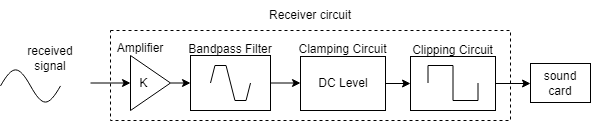

The diagram above was exported from draw.io. Its source (the exported page's mxGraphModel, read from the mxfile embedded in the PNG):
<mxGraphModel dx="723" dy="354" grid="1" gridSize="10" guides="1" tooltips="1" connect="1" arrows="1" fold="1" page="1" pageScale="1" pageWidth="850" pageHeight="1100" math="0" shadow="0">
  <root>
    <mxCell id="0" />
    <mxCell id="1" parent="0" />
    <mxCell id="xChIheq6uKJdcefOQt1c-15" value="" style="rounded=0;whiteSpace=wrap;html=1;dashed=1;" vertex="1" parent="1">
      <mxGeometry x="260" y="170" width="400" height="90" as="geometry" />
    </mxCell>
    <mxCell id="xChIheq6uKJdcefOQt1c-16" style="edgeStyle=orthogonalEdgeStyle;rounded=0;orthogonalLoop=1;jettySize=auto;html=1;exitX=1;exitY=0.5;exitDx=0;exitDy=0;entryX=0;entryY=0.5;entryDx=0;entryDy=0;" edge="1" parent="1" source="xChIheq6uKJdcefOQt1c-17" target="xChIheq6uKJdcefOQt1c-18">
      <mxGeometry relative="1" as="geometry" />
    </mxCell>
    <mxCell id="xChIheq6uKJdcefOQt1c-17" value="K&amp;nbsp; &amp;nbsp;&amp;nbsp;" style="triangle;whiteSpace=wrap;html=1;" vertex="1" parent="1">
      <mxGeometry x="280" y="195" width="40" height="55" as="geometry" />
    </mxCell>
    <mxCell id="xChIheq6uKJdcefOQt1c-36" style="edgeStyle=orthogonalEdgeStyle;rounded=0;orthogonalLoop=1;jettySize=auto;html=1;exitX=1;exitY=0.5;exitDx=0;exitDy=0;entryX=0;entryY=0.5;entryDx=0;entryDy=0;" edge="1" parent="1" source="xChIheq6uKJdcefOQt1c-18" target="xChIheq6uKJdcefOQt1c-28">
      <mxGeometry relative="1" as="geometry" />
    </mxCell>
    <mxCell id="xChIheq6uKJdcefOQt1c-18" value="" style="rounded=0;whiteSpace=wrap;html=1;" vertex="1" parent="1">
      <mxGeometry x="340" y="195" width="80" height="55" as="geometry" />
    </mxCell>
    <mxCell id="xChIheq6uKJdcefOQt1c-19" value="" style="pointerEvents=1;verticalLabelPosition=bottom;shadow=0;dashed=0;align=center;html=1;verticalAlign=top;shape=mxgraph.electrical.waveforms.slow_square_wave;" vertex="1" parent="1">
      <mxGeometry x="360" y="205" width="40" height="35" as="geometry" />
    </mxCell>
    <mxCell id="xChIheq6uKJdcefOQt1c-20" value="" style="pointerEvents=1;verticalLabelPosition=bottom;shadow=0;dashed=0;align=center;html=1;verticalAlign=top;shape=mxgraph.electrical.waveforms.sine_wave;" vertex="1" parent="1">
      <mxGeometry x="150" y="204" width="60" height="43" as="geometry" />
    </mxCell>
    <mxCell id="xChIheq6uKJdcefOQt1c-21" style="edgeStyle=orthogonalEdgeStyle;rounded=0;orthogonalLoop=1;jettySize=auto;html=1;exitX=1;exitY=0.5;exitDx=0;exitDy=0;entryX=0;entryY=0.5;entryDx=0;entryDy=0;" edge="1" parent="1" target="xChIheq6uKJdcefOQt1c-17">
      <mxGeometry relative="1" as="geometry">
        <mxPoint x="240" y="222.5" as="sourcePoint" />
      </mxGeometry>
    </mxCell>
    <mxCell id="xChIheq6uKJdcefOQt1c-22" value="received signal" style="text;html=1;strokeColor=none;fillColor=none;align=center;verticalAlign=middle;whiteSpace=wrap;rounded=0;" vertex="1" parent="1">
      <mxGeometry x="170" y="183" width="60" height="30" as="geometry" />
    </mxCell>
    <mxCell id="xChIheq6uKJdcefOQt1c-23" value="Amplifier" style="text;html=1;strokeColor=none;fillColor=none;align=center;verticalAlign=middle;whiteSpace=wrap;rounded=0;" vertex="1" parent="1">
      <mxGeometry x="260" y="173" width="60" height="30" as="geometry" />
    </mxCell>
    <mxCell id="xChIheq6uKJdcefOQt1c-24" value="Bandpass Filter" style="text;html=1;strokeColor=none;fillColor=none;align=center;verticalAlign=middle;whiteSpace=wrap;rounded=0;" vertex="1" parent="1">
      <mxGeometry x="325" y="174" width="110" height="30" as="geometry" />
    </mxCell>
    <mxCell id="xChIheq6uKJdcefOQt1c-25" value="Receiver circuit" style="text;html=1;strokeColor=none;fillColor=none;align=center;verticalAlign=middle;whiteSpace=wrap;rounded=0;" vertex="1" parent="1">
      <mxGeometry x="410" y="140" width="100" height="30" as="geometry" />
    </mxCell>
    <mxCell id="xChIheq6uKJdcefOQt1c-26" value="sound card" style="rounded=0;whiteSpace=wrap;html=1;" vertex="1" parent="1">
      <mxGeometry x="680" y="203" width="60" height="39" as="geometry" />
    </mxCell>
    <mxCell id="xChIheq6uKJdcefOQt1c-35" style="edgeStyle=orthogonalEdgeStyle;rounded=0;orthogonalLoop=1;jettySize=auto;html=1;exitX=1;exitY=0.5;exitDx=0;exitDy=0;entryX=0;entryY=0.5;entryDx=0;entryDy=0;" edge="1" parent="1" source="xChIheq6uKJdcefOQt1c-28" target="xChIheq6uKJdcefOQt1c-29">
      <mxGeometry relative="1" as="geometry" />
    </mxCell>
    <mxCell id="xChIheq6uKJdcefOQt1c-28" value="" style="rounded=0;whiteSpace=wrap;html=1;" vertex="1" parent="1">
      <mxGeometry x="450" y="196" width="85" height="54" as="geometry" />
    </mxCell>
    <mxCell id="xChIheq6uKJdcefOQt1c-33" style="edgeStyle=orthogonalEdgeStyle;rounded=0;orthogonalLoop=1;jettySize=auto;html=1;exitX=1;exitY=0.5;exitDx=0;exitDy=0;entryX=0;entryY=0.5;entryDx=0;entryDy=0;" edge="1" parent="1" source="xChIheq6uKJdcefOQt1c-29" target="xChIheq6uKJdcefOQt1c-26">
      <mxGeometry relative="1" as="geometry" />
    </mxCell>
    <mxCell id="xChIheq6uKJdcefOQt1c-29" value="" style="rounded=0;whiteSpace=wrap;html=1;" vertex="1" parent="1">
      <mxGeometry x="560" y="196" width="85" height="54" as="geometry" />
    </mxCell>
    <mxCell id="xChIheq6uKJdcefOQt1c-30" value="DC Level" style="text;html=1;strokeColor=none;fillColor=none;align=center;verticalAlign=middle;whiteSpace=wrap;rounded=0;" vertex="1" parent="1">
      <mxGeometry x="462.5" y="207.5" width="60" height="30" as="geometry" />
    </mxCell>
    <mxCell id="xChIheq6uKJdcefOQt1c-31" value="Clamping Circuit" style="text;html=1;strokeColor=none;fillColor=none;align=center;verticalAlign=middle;whiteSpace=wrap;rounded=0;" vertex="1" parent="1">
      <mxGeometry x="446.25" y="174" width="92.5" height="30" as="geometry" />
    </mxCell>
    <mxCell id="xChIheq6uKJdcefOQt1c-32" value="Clipping Circuit" style="text;html=1;strokeColor=none;fillColor=none;align=center;verticalAlign=middle;whiteSpace=wrap;rounded=0;" vertex="1" parent="1">
      <mxGeometry x="561.25" y="175" width="82.5" height="30" as="geometry" />
    </mxCell>
    <mxCell id="xChIheq6uKJdcefOQt1c-27" value="" style="pointerEvents=1;verticalLabelPosition=bottom;shadow=0;dashed=0;align=center;html=1;verticalAlign=top;shape=mxgraph.electrical.waveforms.square_wave;" vertex="1" parent="1">
      <mxGeometry x="577.5" y="205" width="50" height="35" as="geometry" />
    </mxCell>
  </root>
</mxGraphModel>